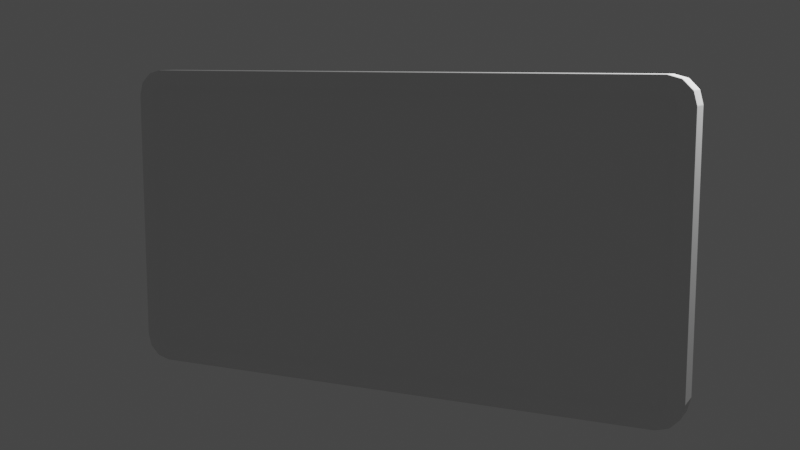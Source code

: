 # Source: television.blend  (saved by Blender 2.80.75; exported with 4.5.12 LTS)
import bpy
from mathutils import Matrix  # noqa: F401  (used for matrix-valued properties, if any)

bpy.ops.wm.read_factory_settings(use_empty=True)
scene = bpy.context.scene
scene.name = 'Scene'

# ---- collections
col_collection = bpy.data.collections.new('Collection'); scene.collection.children.link(col_collection)

# ---- materials (node trees are filled in below, after node groups)
mat_material = bpy.data.materials.new('Material')
mat_material.alpha_threshold = 0.0
mat_material.use_transparent_shadow = False
mat_material.line_color = (0.0, 0.0, 0.0, 1.0)

# ---- material node trees
mat_material.use_nodes = True; mat_material.node_tree.nodes.clear()
_N = mat_material.node_tree.nodes; _L = mat_material.node_tree.links
n0 = _N.new('ShaderNodeOutputMaterial'); n0.name = 'Material Output'; n0.location = (300, 300)
n1 = _N.new('ShaderNodeBsdfPrincipled'); n1.name = 'Principled BSDF'; n1.location = (10, 300)
n1.distribution = 'GGX'
n1.subsurface_method = 'BURLEY'
n1.inputs[2].default_value = 0.4
n1.inputs[3].default_value = 1.45
n1.inputs[27].default_value = (0.0, 0.0, 0.0, 1.0)
n1.inputs[28].default_value = 1.0
_L.new(n1.outputs[0], n0.inputs[0])
n0.is_active_output = True

# ---- world
world_world = bpy.data.worlds.new('World'); scene.world = world_world
world_world.use_nodes = True; world_world.node_tree.nodes.clear()
_N = world_world.node_tree.nodes; _L = world_world.node_tree.links
n0 = _N.new('ShaderNodeOutputWorld'); n0.name = 'World Output'; n0.location = (300, 300)
n1 = _N.new('ShaderNodeBackground'); n1.name = 'Background'; n1.location = (10, 300)
n1.inputs[0].default_value = (0.05088, 0.05088, 0.05088, 1.0)
_L.new(n1.outputs[0], n0.inputs[0])
n0.is_active_output = True
world_world.color = (0.05088, 0.05088, 0.05088)
world_world.use_sun_shadow = False
world_world.sun_shadow_jitter_overblur = 0.0

# ---- cameras
cam_camera_001 = bpy.data.cameras.new('Camera.001')

# ---- lights
light_light = bpy.data.lights.new('Light', 'POINT')
light_light.transmission_factor = 0.0
light_light.energy = 1000.0
light_light.shadow_soft_size = 0.1
light_light.shadow_maximum_resolution = 0.006
light_light.use_absolute_resolution = True

# ---- meshes
me_cube = bpy.data.meshes.new('Cube')
me_cube.from_pydata([(3.107, 0.2427, 3.551), (3.257, 0.2427, 3.401), (3.191, 0.2427, 3.528), (3.235, 0.2427, 3.485), (3.257, 0.2427, 0.3751), (3.107, 0.2427, 0.2251), (3.235, 0.2427, 0.2912), (3.191, 0.2427, 0.2476), (3.183, -0.2471, 3.391), (3.098, -0.2471, 3.477), (3.168, -0.2471, 3.446), (3.153, -0.2471, 3.462), (3.098, -0.2471, 0.2994), (3.183, -0.2471, 0.3848), (3.153, -0.2471, 0.3142), (3.168, -0.2471, 0.3297), (-3.257, 0.2427, 3.401), (-3.107, 0.2427, 3.551), (-3.235, 0.2427, 3.485), (-3.191, 0.2427, 3.528), (-3.107, 0.2427, 0.2251), (-3.257, 0.2427, 0.3751), (-3.191, 0.2427, 0.2476), (-3.235, 0.2427, 0.2912), (-3.098, -0.2471, 3.477), (-3.183, -0.2471, 3.391), (-3.153, -0.2471, 3.462), (-3.168, -0.2471, 3.446), (-3.183, -0.2471, 0.3848), (-3.098, -0.2471, 0.2994), (-3.168, -0.2471, 0.3297), (-3.153, -0.2471, 0.3142), (-3.132, -0.2733, 0.0412), (-3.286, -0.2733, 0.08268), (-3.4, -0.2733, 0.196), (-3.441, -0.2733, 0.3508), (3.132, -0.2733, 3.735), (3.286, -0.2733, 3.693), (3.4, -0.2733, 3.58), (3.441, -0.2733, 3.425), (-3.286, -0.2733, 3.693), (-3.132, -0.2733, 3.735), (-3.4, -0.2733, 3.58), (-3.441, -0.2733, 3.425), (3.286, -0.2733, 0.08268), (3.132, -0.2733, 0.0412), (3.4, -0.2733, 0.196), (3.441, -0.2733, 0.3508), (-3.108, -0.2733, 0.2237), (-3.192, -0.2733, 0.2463), (-3.236, -0.2733, 0.2905), (-3.259, -0.2733, 0.3749), (3.108, -0.2733, 3.552), (3.192, -0.2733, 3.53), (3.236, -0.2733, 3.486), (3.259, -0.2733, 3.401), (-3.192, -0.2733, 3.53), (-3.108, -0.2733, 3.552), (-3.236, -0.2733, 3.486), (-3.259, -0.2733, 3.401), (3.192, -0.2733, 0.2463), (3.108, -0.2733, 0.2237), (3.236, -0.2733, 0.2905), (3.259, -0.2733, 0.3749), (-3.286, 0.0489, 0.08268), (-3.132, 0.0489, 0.0412), (-3.4, 0.0489, 0.196), (-3.441, 0.0489, 0.3508), (3.286, 0.0489, 3.693), (3.132, 0.0489, 3.735), (3.4, 0.0489, 3.58), (3.441, 0.0489, 3.425), (-3.132, 0.0489, 3.735), (-3.286, 0.0489, 3.693), (-3.4, 0.0489, 3.58), (-3.441, 0.0489, 3.425), (3.132, 0.0489, 0.0412), (3.286, 0.0489, 0.08268), (3.4, 0.0489, 0.196), (3.441, 0.0489, 0.3508), (-0.5095, 0.4278, 2.088), (-0.5095, 0.4278, 1.62), (0.5095, 0.4278, 1.62), (0.5095, 0.4278, 2.088), (0.5095, 0.4278, 1.854), (0.9944, 0.4278, 1.854), (-0.5095, 0.4278, 1.854), (-0.9944, 0.4278, 1.854), (-0.9283, 0.2427, 1.379), (-0.9944, 0.2427, 1.446), (-0.9613, 0.2427, 1.388), (-0.9855, 0.2427, 1.412), (0.9944, 0.2427, 1.446), (0.9283, 0.2427, 1.379), (0.9855, 0.2427, 1.412), (0.9613, 0.2427, 1.388), (-0.9944, 0.2427, 2.263), (-0.9283, 0.2427, 2.329), (-0.9855, 0.2427, 2.296), (-0.9613, 0.2427, 2.32), (0.9283, 0.2427, 2.329), (0.9944, 0.2427, 2.263), (0.9613, 0.2427, 2.32), (0.9855, 0.2427, 2.296), (-0.9283, 0.4278, 2.329), (-0.9944, 0.4278, 2.263), (-0.9613, 0.4278, 2.32), (-0.9855, 0.4278, 2.296), (-0.9944, 0.4278, 1.446), (-0.9283, 0.4278, 1.379), (-0.9855, 0.4278, 1.412), (-0.9613, 0.4278, 1.388), (0.9283, 0.4278, 1.379), (0.9944, 0.4278, 1.446), (0.9613, 0.4278, 1.388), (0.9855, 0.4278, 1.412), (0.9944, 0.4278, 2.263), (0.9283, 0.4278, 2.329), (0.9855, 0.4278, 2.296), (0.9613, 0.4278, 2.32), (-0.5095, 0.9534, 1.854), (0.5095, 0.9534, 1.854), (-0.5095, 0.7784, 1.62), (-0.5095, 0.9534, 1.795), (-0.5095, 0.8454, 1.634), (-0.5095, 0.9022, 1.672), (-0.5095, 0.9401, 1.728), (0.5095, 0.9534, 1.795), (0.5095, 0.7784, 1.62), (0.5095, 0.9401, 1.728), (0.5095, 0.9022, 1.672), (0.5095, 0.8454, 1.634), (0.5095, 0.7784, 2.088), (0.5095, 0.9534, 1.913), (0.5095, 0.8454, 2.075), (0.5095, 0.9022, 2.037), (0.5095, 0.9401, 1.98), (-0.5095, 0.9534, 1.913), (-0.5095, 0.7784, 2.088), (-0.5095, 0.9401, 1.98), (-0.5095, 0.9022, 2.037), (-0.5095, 0.8454, 2.075)], [], [(65, 76, 45, 32), (35, 43, 75, 67), (12, 14, 15, 13, 8, 10, 11, 9, 24, 26, 27, 25, 28, 30, 31, 29), (69, 72, 41, 36), (79, 71, 39, 47), (65, 32, 33, 64), (64, 33, 34, 66), (66, 34, 35, 67), (69, 36, 37, 68), (68, 37, 38, 70), (70, 38, 39, 71), (41, 72, 73, 40), (40, 73, 74, 42), (42, 74, 75, 43), (45, 76, 77, 44), (44, 77, 78, 46), (46, 78, 79, 47), (20, 22, 23, 21, 16, 18, 19, 17, 0, 2, 3, 1, 4, 6, 7, 5), (48, 49, 33, 32), (49, 50, 34, 33), (50, 51, 35, 34), (52, 53, 37, 36), (53, 54, 38, 37), (54, 55, 39, 38), (56, 57, 41, 40), (58, 56, 40, 42), (59, 58, 42, 43), (60, 61, 45, 44), (62, 60, 44, 46), (63, 62, 46, 47), (55, 63, 47, 39), (57, 52, 36, 41), (61, 48, 32, 45), (51, 59, 43, 35), (29, 31, 49, 48), (31, 30, 50, 49), (30, 28, 51, 50), (9, 11, 53, 52), (11, 10, 54, 53), (10, 8, 55, 54), (26, 24, 57, 56), (27, 26, 56, 58), (25, 27, 58, 59), (14, 12, 61, 60), (15, 14, 60, 62), (13, 15, 62, 63), (8, 13, 63, 55), (24, 9, 52, 57), (12, 29, 48, 61), (28, 25, 59, 51), (22, 20, 65, 64), (23, 22, 64, 66), (21, 23, 66, 67), (2, 0, 69, 68), (3, 2, 68, 70), (1, 3, 70, 71), (17, 19, 73, 72), (19, 18, 74, 73), (18, 16, 75, 74), (5, 7, 77, 76), (7, 6, 78, 77), (6, 4, 79, 78), (20, 5, 76, 65), (16, 21, 67, 75), (0, 17, 72, 69), (4, 1, 71, 79), (88, 93, 112, 109), (83, 80, 138, 132), (100, 97, 104, 117), (88, 90, 91, 89, 96, 98, 99, 97, 100, 102, 103, 101, 92, 94, 95, 93), (87, 86, 80, 83, 84, 85, 116, 118, 119, 117, 104, 106, 107, 105), (92, 101, 116, 85, 113), (82, 81, 86, 87, 108, 110, 111, 109, 112, 114, 115, 113, 85, 84), (100, 117, 119, 102), (102, 119, 118, 103), (103, 118, 116, 101), (112, 93, 95, 114), (114, 95, 94, 115), (115, 94, 92, 113), (88, 109, 111, 90), (90, 111, 110, 91), (91, 110, 108, 89), (104, 97, 99, 106), (106, 99, 98, 107), (107, 98, 96, 105), (96, 89, 108, 87, 105), (81, 82, 128, 122), (123, 127, 121, 133, 137, 120), (80, 86, 120, 137, 139, 140, 141, 138), (82, 84, 121, 127, 129, 130, 131, 128), (84, 83, 132, 134, 135, 136, 133, 121), (122, 128, 131, 124), (124, 131, 130, 125), (125, 130, 129, 126), (126, 129, 127, 123), (132, 138, 141, 134), (134, 141, 140, 135), (135, 140, 139, 136), (136, 139, 137, 133), (86, 81, 122, 124, 125, 126, 123, 120)])
_uv = me_cube.uv_layers.new(name='UVMap')
_uv.uv.foreach_set('vector', [0.3862, 0.75, 0.6138, 0.75, 0.6138, 1.0, 0.3862, 1.0, 0.396, 0.5, 0.604, 0.5, 0.604, 0.75, 0.396, 0.75, 0.3925, 0.2625, 0.3935, 0.2605, 0.3945, 0.2599, 0.3983, 0.2594, 0.6017, 0.2594, 0.6055, 0.2599, 0.6065, 0.2605, 0.6075, 0.2625, 0.6075, 0.4875, 0.6065, 0.4895, 0.6055, 0.4901, 0.6017, 0.4906, 0.3983, 0.4906, 0.3945, 0.4901, 0.3935, 0.4895, 0.3925, 0.4875, 0.3862, 0.0, 0.6138, 0.0, 0.6138, 0.25, 0.3862, 0.25, 0.146, 0.5, 0.354, 0.5, 0.354, 0.75, 0.146, 0.75, 0.3862, 0.75, 0.3862, 1.0, 0.3806, 1.0, 0.3806, 0.75, 0.3806, 0.75, 0.3806, 1.0, 0.375, 1.0, 0.375, 0.75, 0.3855, 0.75, 0.3855, 0.5, 0.396, 0.5, 0.396, 0.75, 0.3862, 0.0, 0.3862, 0.25, 0.3806, 0.25, 0.3806, 0.0, 0.3806, 0.0, 0.3806, 0.25, 0.375, 0.25, 0.375, 0.0, 0.3645, 0.5, 0.3645, 0.75, 0.354, 0.75, 0.354, 0.5, 0.6138, 0.25, 0.6138, 0.0, 0.6194, 0.0, 0.6194, 0.25, 0.6194, 0.25, 0.6194, 0.0, 0.625, 0.0, 0.625, 0.25, 0.6145, 0.5, 0.6145, 0.75, 0.604, 0.75, 0.604, 0.5, 0.6138, 1.0, 0.6138, 0.75, 0.6194, 0.75, 0.6194, 1.0, 0.6194, 1.0, 0.6194, 0.75, 0.625, 0.75, 0.625, 1.0, 0.1355, 0.75, 0.1355, 0.5, 0.146, 0.5, 0.146, 0.75, 0.6374, 0.5121, 0.639, 0.5091, 0.6419, 0.5075, 0.6476, 0.5067, 0.8524, 0.5067, 0.8581, 0.5075, 0.861, 0.5091, 0.8626, 0.5121, 0.8626, 0.7379, 0.861, 0.7409, 0.8581, 0.7425, 0.8524, 0.7433, 0.6476, 0.7433, 0.6419, 0.7425, 0.639, 0.7409, 0.6374, 0.7379, 0.3873, 0.4879, 0.3889, 0.4909, 0.3778, 0.4944, 0.375, 0.4888, 0.3889, 0.4909, 0.3919, 0.4926, 0.3855, 0.4985, 0.3778, 0.4944, 0.3919, 0.4926, 0.3976, 0.4934, 0.396, 0.5, 0.3855, 0.4985, 0.6127, 0.2621, 0.6111, 0.2591, 0.6222, 0.2556, 0.625, 0.2612, 0.6111, 0.2591, 0.6081, 0.2574, 0.6145, 0.2515, 0.6222, 0.2556, 0.6081, 0.2574, 0.6024, 0.2566, 0.604, 0.25, 0.6145, 0.2515, 0.6111, 0.4909, 0.6127, 0.4879, 0.625, 0.4888, 0.6222, 0.4944, 0.6081, 0.4926, 0.6111, 0.4909, 0.6222, 0.4944, 0.6145, 0.4985, 0.6024, 0.4934, 0.6081, 0.4926, 0.6145, 0.4985, 0.604, 0.5, 0.3889, 0.2591, 0.3873, 0.2621, 0.375, 0.2612, 0.3778, 0.2556, 0.3919, 0.2574, 0.3889, 0.2591, 0.3778, 0.2556, 0.3855, 0.2515, 0.3976, 0.2566, 0.3919, 0.2574, 0.3855, 0.2515, 0.396, 0.25, 0.6024, 0.2566, 0.3976, 0.2566, 0.396, 0.25, 0.604, 0.25, 0.6127, 0.4879, 0.6127, 0.2621, 0.625, 0.2612, 0.625, 0.4888, 0.3873, 0.2621, 0.3873, 0.4879, 0.375, 0.4888, 0.375, 0.2612, 0.3976, 0.4934, 0.6024, 0.4934, 0.604, 0.5, 0.396, 0.5, 0.3925, 0.4875, 0.3935, 0.4895, 0.3889, 0.4909, 0.3873, 0.4879, 0.3935, 0.4895, 0.3945, 0.4901, 0.3919, 0.4926, 0.3889, 0.4909, 0.3945, 0.4901, 0.3983, 0.4906, 0.3976, 0.4934, 0.3919, 0.4926, 0.6075, 0.2625, 0.6065, 0.2605, 0.6111, 0.2591, 0.6127, 0.2621, 0.6065, 0.2605, 0.6055, 0.2599, 0.6081, 0.2574, 0.6111, 0.2591, 0.6055, 0.2599, 0.6017, 0.2594, 0.6024, 0.2566, 0.6081, 0.2574, 0.6065, 0.4895, 0.6075, 0.4875, 0.6127, 0.4879, 0.6111, 0.4909, 0.6055, 0.4901, 0.6065, 0.4895, 0.6111, 0.4909, 0.6081, 0.4926, 0.6017, 0.4906, 0.6055, 0.4901, 0.6081, 0.4926, 0.6024, 0.4934, 0.3935, 0.2605, 0.3925, 0.2625, 0.3873, 0.2621, 0.3889, 0.2591, 0.3945, 0.2599, 0.3935, 0.2605, 0.3889, 0.2591, 0.3919, 0.2574, 0.3983, 0.2594, 0.3945, 0.2599, 0.3919, 0.2574, 0.3976, 0.2566, 0.6017, 0.2594, 0.3983, 0.2594, 0.3976, 0.2566, 0.6024, 0.2566, 0.6075, 0.4875, 0.6075, 0.2625, 0.6127, 0.2621, 0.6127, 0.4879, 0.3925, 0.2625, 0.3925, 0.4875, 0.3873, 0.4879, 0.3873, 0.2621, 0.3983, 0.4906, 0.6017, 0.4906, 0.6024, 0.4934, 0.3976, 0.4934, 0.639, 0.5091, 0.6374, 0.5121, 0.625, 0.5112, 0.6278, 0.5056, 0.6419, 0.5075, 0.639, 0.5091, 0.6278, 0.5056, 0.6355, 0.5015, 0.6476, 0.5067, 0.6419, 0.5075, 0.6355, 0.5015, 0.646, 0.5, 0.861, 0.7409, 0.8626, 0.7379, 0.875, 0.7388, 0.8722, 0.7444, 0.8581, 0.7425, 0.861, 0.7409, 0.8722, 0.7444, 0.8645, 0.7485, 0.8524, 0.7433, 0.8581, 0.7425, 0.8645, 0.7485, 0.854, 0.75, 0.8626, 0.5121, 0.861, 0.5091, 0.8722, 0.5056, 0.875, 0.5112, 0.861, 0.5091, 0.8581, 0.5075, 0.8645, 0.5015, 0.8722, 0.5056, 0.8581, 0.5075, 0.8524, 0.5067, 0.854, 0.5, 0.8645, 0.5015, 0.6374, 0.7379, 0.639, 0.7409, 0.6278, 0.7444, 0.625, 0.7388, 0.639, 0.7409, 0.6419, 0.7425, 0.6355, 0.7485, 0.6278, 0.7444, 0.6419, 0.7425, 0.6476, 0.7433, 0.646, 0.75, 0.6355, 0.7485, 0.6374, 0.5121, 0.6374, 0.7379, 0.625, 0.7388, 0.625, 0.5112, 0.8524, 0.5067, 0.6476, 0.5067, 0.646, 0.5, 0.854, 0.5, 0.8626, 0.7379, 0.8626, 0.5121, 0.875, 0.5112, 0.875, 0.7388, 0.6476, 0.7433, 0.8524, 0.7433, 0.854, 0.75, 0.646, 0.75, 0.03325, 0.0, 0.9667, 0.0, 0.9667, 0.0, 0.03325, 0.0, 0.8788, 0.7463, 0.1212, 0.7463, 0.1212, 0.7463, 0.8788, 0.7463, 0.9667, 1.0, 0.03325, 1.0, 0.03325, 1.0, 0.9667, 1.0, 0.03325, 0.0, 0.01663, 0.003109, 0.001485, 0.03481, 0.0, 0.06961, 0.0, 0.9304, 0.001485, 0.9652, 0.01663, 0.9969, 0.03325, 1.0, 0.9667, 1.0, 0.9834, 0.9969, 0.9985, 0.9652, 1.0, 0.9304, 1.0, 0.06961, 0.9985, 0.03481, 0.9834, 0.003109, 0.9667, 0.0, 0.0, 0.5, 0.1212, 0.5, 0.1212, 0.7463, 0.8788, 0.7463, 0.8788, 0.5, 1.0, 0.5, 1.0, 0.9304, 0.9988, 0.9652, 0.9836, 0.9969, 0.9667, 1.0, 0.03325, 1.0, 0.01638, 0.9969, 0.001247, 0.9652, 0.0, 0.9304, 1.0, 0.06961, 1.0, 0.9304, 1.0, 0.9304, 1.0, 0.5, 1.0, 0.06961, 0.8788, 0.2537, 0.1212, 0.2537, 0.1212, 0.5, 0.0, 0.5, 0.0, 0.06961, 0.001247, 0.03481, 0.01638, 0.003109, 0.03325, 0.0, 0.9667, 0.0, 0.9836, 0.003109, 0.9988, 0.03481, 1.0, 0.06961, 1.0, 0.5, 0.8788, 0.5, 0.9667, 1.0, 0.9667, 1.0, 0.9836, 0.9969, 0.9834, 0.9969, 0.9834, 0.9969, 0.9836, 0.9969, 0.9988, 0.9652, 0.9985, 0.9652, 0.9985, 0.9652, 0.9988, 0.9652, 1.0, 0.9304, 1.0, 0.9304, 0.9667, 0.0, 0.9667, 0.0, 0.9834, 0.003109, 0.9836, 0.003109, 0.9836, 0.003109, 0.9834, 0.003109, 0.9985, 0.03481, 0.9988, 0.03481, 0.9988, 0.03481, 0.9985, 0.03481, 1.0, 0.06961, 1.0, 0.06961, 0.03325, 0.0, 0.03325, 0.0, 0.01638, 0.003109, 0.01663, 0.003109, 0.01663, 0.003109, 0.01638, 0.003109, 0.001247, 0.03481, 0.001485, 0.03481, 0.001485, 0.03481, 0.001247, 0.03481, 0.0, 0.06961, 0.0, 0.06961, 0.03325, 1.0, 0.03325, 1.0, 0.01663, 0.9969, 0.01638, 0.9969, 0.01638, 0.9969, 0.01663, 0.9969, 0.001485, 0.9652, 0.001247, 0.9652, 0.001247, 0.9652, 0.001485, 0.9652, 0.0, 0.9304, 0.0, 0.9304, 0.0, 0.9304, 0.0, 0.06961, 0.0, 0.06961, 0.0, 0.5, 0.0, 0.9304, 0.1212, 0.2537, 0.8788, 0.2537, 0.8788, 0.2537, 0.1212, 0.2537, 0.1212, 0.4379, 0.8788, 0.4379, 0.8788, 0.5, 0.8788, 0.5621, 0.1212, 0.5621, 0.1212, 0.5, 0.1212, 0.7463, 0.1212, 0.5, 0.1212, 0.5, 0.1212, 0.5621, 0.1212, 0.6326, 0.1212, 0.7283, 0.1212, 0.7416, 0.1212, 0.7463, 0.8788, 0.2537, 0.8788, 0.5, 0.8788, 0.5, 0.8788, 0.4379, 0.8788, 0.3674, 0.8788, 0.2717, 0.8788, 0.2584, 0.8788, 0.2537, 0.8788, 0.5, 0.8788, 0.7463, 0.8788, 0.7463, 0.8788, 0.7416, 0.8788, 0.7283, 0.8788, 0.6326, 0.8788, 0.5621, 0.8788, 0.5, 0.1212, 0.2537, 0.8788, 0.2537, 0.8788, 0.2584, 0.1212, 0.2584, 0.1212, 0.2584, 0.8788, 0.2584, 0.8788, 0.2717, 0.1212, 0.2717, 0.1212, 0.2717, 0.8788, 0.2717, 0.8788, 0.3674, 0.1212, 0.3674, 0.1212, 0.3674, 0.8788, 0.3674, 0.8788, 0.4379, 0.1212, 0.4379, 0.8788, 0.7463, 0.1212, 0.7463, 0.1212, 0.7416, 0.8788, 0.7416, 0.8788, 0.7416, 0.1212, 0.7416, 0.1212, 0.7283, 0.8788, 0.7283, 0.8788, 0.7283, 0.1212, 0.7283, 0.1212, 0.6326, 0.8788, 0.6326, 0.8788, 0.6326, 0.1212, 0.6326, 0.1212, 0.5621, 0.8788, 0.5621, 0.1212, 0.5, 0.1212, 0.2537, 0.1212, 0.2537, 0.1212, 0.2584, 0.1212, 0.2717, 0.1212, 0.3674, 0.1212, 0.4379, 0.1212, 0.5])
me_cube.materials.append(mat_material)
me_cube.use_remesh_preserve_volume = False
me_cube.use_remesh_preserve_attributes = False
me_cube.use_mirror_vertex_groups = False
me_cube.update()

# ---- objects
ob_cube = bpy.data.objects.new('Cube', me_cube)
ob_light = bpy.data.objects.new('Light', light_light)
ob_camera = bpy.data.objects.new('Camera', cam_camera_001)

# ---- transforms, parenting, visibility, modifiers, constraints
ob_cube.location = (0.0, 0.0, 0.0)
ob_cube.lock_rotations_4d = False
ob_cube.empty_display_type = 'ARROWS'
ob_cube.lineart.crease_threshold = 0.0
_m = ob_cube.modifiers.new('Bevel', 'BEVEL')
_m.width = 0.005
_m.width_pct = 0.005
_m.limit_method = 'NONE'
ob_light.location = (4.076, 1.005, 5.904)
ob_light.rotation_euler = (0.6503, 0.05522, 1.866)
ob_light.lock_rotations_4d = False
ob_light.empty_display_type = 'ARROWS'
ob_light.color = (0.0, 0.0, 0.0, 0.0)
ob_light.lineart.crease_threshold = 0.0
ob_camera.location = (5.605, -11.47, 3.934)
ob_camera.rotation_euler = (1.418, -3.843e-06, -5.832)
ob_camera.lineart.crease_threshold = 0.0

# ---- collection membership
col_collection.objects.link(ob_cube)
col_collection.objects.link(ob_light)
col_collection.objects.link(ob_camera)

# ---- scene / render settings (as saved in the file)
scene.camera = ob_camera
scene.frame_start = 1; scene.frame_end = 250; scene.frame_set(1)
scene.render.engine = 'BLENDER_EEVEE_NEXT'
scene.cycles.use_denoising = False
scene.cycles.samples = 128
scene.cycles.sampling_pattern = 'TABULATED_SOBOL'
scene.cycles.use_adaptive_sampling = False
scene.cycles.use_light_tree = False
scene.view_settings.view_transform = 'Filmic'
bpy.context.view_layer.update()
